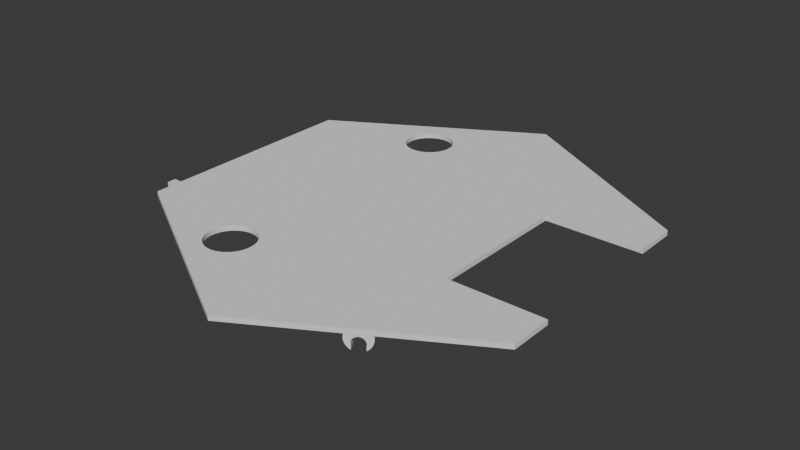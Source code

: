 # Source: top_cover.blend  (saved by Blender 4.0.36; exported with 4.5.12 LTS)
import bpy
from mathutils import Matrix  # noqa: F401  (used for matrix-valued properties, if any)

bpy.ops.wm.read_factory_settings(use_empty=True)
scene = bpy.context.scene
scene.name = 'Scene'

# ---- collections
col_collection = bpy.data.collections.new('Collection'); scene.collection.children.link(col_collection)

# ---- materials (node trees are filled in below, after node groups)
mat_material = bpy.data.materials.new('Material')
mat_material.alpha_threshold = 0.0
mat_material.use_transparent_shadow = False
mat_material.roughness = 0.5
mat_material.line_color = (0.0, 0.0, 0.0, 1.0)

# ---- node groups
ng_nodegroup_001 = bpy.data.node_groups.new('NodeGroup.001', 'GeometryNodeTree')
_s = ng_nodegroup_001.interface.new_socket(name='Mesh', in_out='OUTPUT', socket_type='NodeSocketGeometry')
_N = ng_nodegroup_001.nodes; _L = ng_nodegroup_001.links
n0 = _N.new('ShaderNodeVectorMath'); n0.name = 'Vector Math'; n0.location = (-216, 55)
n0.hide = True
n1 = _N.new('GeometryNodeInstanceOnPoints'); n1.name = 'Instance on Points'; n1.location = (-31, 93)
n1.hide = True
n2 = _N.new('NodeGroupInput'); n2.name = 'Group Input'; n2.location = (311, 105)
n2.hide = True
n3 = _N.new('NodeGroupOutput'); n3.name = 'Group Output'; n3.location = (312, 70)
n3.hide = True
n4 = _N.new('GeometryNodeTransform'); n4.name = 'Transform Geometry'; n4.location = (-618, 121)
n4.hide = True
n4.inputs[1].default_value = (-2.0, 0.0, 0.0)
n5 = _N.new('GeometryNodeMeshCylinder'); n5.name = 'Cylinder'; n5.location = (-618, 165)
n5.label = 'outer'
n5.hide = True
n5.inputs[0].default_value = 200
n5.inputs[3].default_value = 5.0
n5.inputs[4].default_value = 5.0
n6 = _N.new('GeometryNodeMeshCylinder'); n6.name = 'Cylinder.001'; n6.location = (-779, 130)
n6.label = 'inner'
n6.hide = True
n6.inputs[0].default_value = 200
n6.inputs[3].default_value = 2.6
n6.inputs[4].default_value = 5.0
n7 = _N.new('GeometryNodeMeshBoolean'); n7.name = 'Mesh Boolean'; n7.location = (-387, 101)
n7.label = 'Difference'
n7.hide = True
n7.solver = 'EXACT'
n8 = _N.new('GeometryNodeInputTangent'); n8.name = 'Curve Tangent'; n8.location = (-619, 4)
n8.hide = True
n9 = _N.new('GeometryNodeTransform'); n9.name = 'Transform Geometry.001'; n9.location = (-620, 81)
n9.hide = True
n9.inputs[1].default_value = (-4.0, 0.0, 0.0)
n10 = _N.new('GeometryNodeTransform'); n10.name = 'Transform Geometry.004'; n10.location = (-620, 44)
n10.hide = True
n10.inputs[1].default_value = (4.0, 0.0, 0.0)
n11 = _N.new('GeometryNodeMeshCube'); n11.name = 'Cube.001'; n11.location = (-781, 44)
n11.label = 'cut'
n11.hide = True
n11.inputs[0].default_value = (2.0, 8.0, 5.0)
n12 = _N.new('GeometryNodeMeshCube'); n12.name = 'Cube'; n12.location = (-780, 85)
n12.label = 'entry'
n12.hide = True
n12.inputs[0].default_value = (5.0, 5.0, 5.0)
n13 = _N.new('GeometryNodeTransform'); n13.name = 'Transform Geometry.002'; n13.location = (-215, 98)
n13.hide = True
n13.inputs[2].default_value = (0.0, -1.571, 0.0)
n14 = _N.new('FunctionNodeAlignEulerToVector'); n14.name = 'Align Euler to Vector'; n14.location = (-398, 50)
n14.hide = True
n14.axis = 'Y'
n15 = _N.new('GeometryNodeCurvePrimitiveCircle'); n15.name = 'Curve Circle'; n15.location = (-215, 137)
n15.hide = True
n15.inputs[0].default_value = 3
n15.inputs[4].default_value = 80.2
n16 = _N.new('GeometryNodeTransform'); n16.name = 'Transform Geometry.003'; n16.location = (140, 92)
n16.hide = True
n16.inputs[1].default_value = (0.0, 0.0, 0.5)
n16.inputs[2].default_value = (0.0, 0.0, 3.142)
_L.new(n5.outputs[0], n7.inputs[0])
_L.new(n4.outputs[0], n7.inputs[1])
_L.new(n6.outputs[0], n4.inputs[0])
_L.new(n9.outputs[0], n7.inputs[1])
_L.new(n12.outputs[0], n9.inputs[0])
_L.new(n8.outputs[0], n14.inputs[2])
_L.new(n14.outputs[0], n0.inputs[0])
_L.new(n15.outputs[0], n1.inputs[0])
_L.new(n13.outputs[0], n1.inputs[2])
_L.new(n0.outputs[0], n1.inputs[5])
_L.new(n1.outputs[0], n16.inputs[0])
_L.new(n11.outputs[0], n10.inputs[0])
_L.new(n7.outputs[0], n13.inputs[0])
_L.new(n16.outputs[0], n3.inputs[0])
_L.new(n10.outputs[0], n7.inputs[1])
n3.is_active_output = True
ng_nodegroup = bpy.data.node_groups.new('NodeGroup', 'GeometryNodeTree')
_s = ng_nodegroup.interface.new_socket(name='Mesh', in_out='OUTPUT', socket_type='NodeSocketGeometry')
_N = ng_nodegroup.nodes; _L = ng_nodegroup.links
n0 = _N.new('GeometryNodeInstanceOnPoints'); n0.name = 'Instance on Points'; n0.location = (-139, -2)
n0.hide = True
n1 = _N.new('ShaderNodeVectorMath'); n1.name = 'Vector Math'; n1.location = (-342, -28)
n1.hide = True
n2 = _N.new('FunctionNodeAlignEulerToVector'); n2.name = 'Align Euler to Vector'; n2.location = (-342, -63)
n2.hide = True
n3 = _N.new('GeometryNodeInputTangent'); n3.name = 'Curve Tangent'; n3.location = (-342, -99)
n3.hide = True
n4 = _N.new('GeometryNodeMeshBoolean'); n4.name = 'Mesh Boolean'; n4.location = (19, 27)
n4.hide = True
n4.solver = 'EXACT'
n5 = _N.new('GeometryNodeMeshBoolean'); n5.name = 'Mesh Boolean.001'; n5.location = (346, -9)
n5.hide = True
n5.solver = 'EXACT'
n6 = _N.new('NodeGroupOutput'); n6.name = 'Group Output'; n6.location = (518, -26)
n6.hide = True
n7 = _N.new('NodeGroupInput'); n7.name = 'Group Input'; n7.location = (518, 9)
n7.hide = True
n8 = _N.new('GeometryNodeTransform'); n8.name = 'Transform Geometry'; n8.location = (-143, 53)
n8.hide = True
n8.inputs[2].default_value = (0.0, 0.0, 1.571)
n9 = _N.new('GeometryNodeTransform'); n9.name = 'Transform Geometry.001'; n9.location = (185, 24)
n9.hide = True
n9.inputs[1].default_value = (0.0, 0.0, 1.5)
n10 = _N.new('GeometryNodeMeshCylinder'); n10.name = 'Cylinder.001'; n10.location = (-344, 13)
n10.hide = True
n10.inputs[0].default_value = 200
n10.inputs[3].default_value = 10.0
n10.inputs[4].default_value = 3.0
n11 = _N.new('GeometryNodeMeshCircle'); n11.name = 'Mesh Circle'; n11.location = (-346, 55)
n11.hide = True
n11.inputs[0].default_value = 3
n11.inputs[1].default_value = 65.0
n12 = _N.new('GeometryNodeMeshCube'); n12.name = 'Cube'; n12.location = (15, -21)
n12.hide = True
n12.inputs[0].default_value = (40.0, 60.0, 3.0)
n13 = _N.new('GeometryNodeMeshCylinder'); n13.name = 'Cylinder'; n13.location = (-345, 99)
n13.hide = True
n13.inputs[0].default_value = 6
n13.inputs[3].default_value = 95.7
n14 = _N.new('GeometryNodeTransform'); n14.name = 'Transform Geometry.002'; n14.location = (181, -27)
n14.hide = True
n14.inputs[1].default_value = (62.9, 0.0, 1.5)
_L.new(n4.outputs[0], n9.inputs[0])
_L.new(n14.outputs[0], n5.inputs[1])
_L.new(n2.outputs[0], n1.inputs[0])
_L.new(n11.outputs[0], n0.inputs[0])
_L.new(n10.outputs[0], n0.inputs[2])
_L.new(n1.outputs[0], n0.inputs[5])
_L.new(n3.outputs[0], n2.inputs[2])
_L.new(n8.outputs[0], n4.inputs[0])
_L.new(n12.outputs[0], n14.inputs[0])
_L.new(n0.outputs[0], n4.inputs[1])
_L.new(n9.outputs[0], n5.inputs[0])
_L.new(n13.outputs[0], n8.inputs[0])
_L.new(n5.outputs[0], n6.inputs[0])
n6.is_active_output = True
ng_geometry_nodes = bpy.data.node_groups.new('Geometry Nodes', 'GeometryNodeTree')
_s = ng_geometry_nodes.interface.new_socket(name='Geometry', in_out='OUTPUT', socket_type='NodeSocketGeometry')
_s = ng_geometry_nodes.interface.new_socket(name='Geometry', in_out='INPUT', socket_type='NodeSocketGeometry')
ng_geometry_nodes.is_modifier = True
_N = ng_geometry_nodes.nodes; _L = ng_geometry_nodes.links
n0 = _N.new('GeometryNodeMeshBoolean'); n0.name = 'Mesh Boolean'; n0.location = (-370, -21)
n0.label = 'Union'
n0.hide = True
n0.operation = 'UNION'
n0.solver = 'EXACT'
n1 = _N.new('NodeGroupOutput'); n1.name = 'Group Output'; n1.location = (-201, -39)
n1.hide = True
n2 = _N.new('NodeGroupInput'); n2.name = 'Group Input'; n2.location = (-206, -3)
n2.hide = True
n3 = _N.new('GeometryNodeTransform'); n3.name = 'Transform Geometry'; n3.location = (-572, 17)
n3.hide = True
n3.inputs[1].default_value = (0.0, 0.0, 1.5)
n4 = _N.new('GeometryNodeMeshCube'); n4.name = 'Cube'; n4.location = (-740, -104)
n4.label = 'Switch cables'
n4.hide = True
n4.inputs[0].default_value = (3.5, 3.7, 13.4)
n5 = _N.new('GeometryNodeGroup'); n5.name = 'Group.001'; n5.location = (-739, -14)
n5.label = 'Couplings'
n5.node_tree = ng_nodegroup_001
n6 = _N.new('GeometryNodeTransform'); n6.name = 'Transform Geometry.001'; n6.location = (-557, -66)
n6.hide = True
n6.inputs[1].default_value = (-84.6, -38.0, -2.7)
n7 = _N.new('GeometryNodeGroup'); n7.name = 'Group'; n7.location = (-739, 70)
n7.label = 'Cover'
n7.node_tree = ng_nodegroup
_L.new(n7.outputs[0], n3.inputs[0])
_L.new(n3.outputs[0], n0.inputs[1])
_L.new(n5.outputs[0], n0.inputs[1])
_L.new(n0.outputs[0], n1.inputs[0])
_L.new(n4.outputs[0], n6.inputs[0])
_L.new(n6.outputs[0], n0.inputs[1])
n1.is_active_output = True

# ---- material node trees
mat_material.use_nodes = True; mat_material.node_tree.nodes.clear()
_N = mat_material.node_tree.nodes; _L = mat_material.node_tree.links
n0 = _N.new('ShaderNodeOutputMaterial'); n0.name = 'Material Output'; n0.location = (300, 300)
n1 = _N.new('ShaderNodeBsdfPrincipled'); n1.name = 'Principled BSDF'; n1.location = (10, 300)
n1.inputs[3].default_value = 1.45
_L.new(n1.outputs[0], n0.inputs[0])
n0.is_active_output = True

# ---- world
world_world = bpy.data.worlds.new('World'); scene.world = world_world
world_world.use_nodes = True; world_world.node_tree.nodes.clear()
_N = world_world.node_tree.nodes; _L = world_world.node_tree.links
n0 = _N.new('ShaderNodeOutputWorld'); n0.name = 'World Output'; n0.location = (300, 300)
n1 = _N.new('ShaderNodeBackground'); n1.name = 'Background'; n1.location = (10, 300)
n1.inputs[0].default_value = (0.05088, 0.05088, 0.05088, 1.0)
_L.new(n1.outputs[0], n0.inputs[0])
n0.is_active_output = True
world_world.color = (0.05088, 0.05088, 0.05088)
world_world.use_sun_shadow = False
world_world.sun_shadow_jitter_overblur = 0.0

# ---- meshes
me_cube = bpy.data.meshes.new('Cube')
me_cube.from_pydata([(1.0, 1.0, 1.0), (1.0, 1.0, -1.0), (1.0, -1.0, 1.0), (1.0, -1.0, -1.0), (-1.0, 1.0, 1.0), (-1.0, 1.0, -1.0), (-1.0, -1.0, 1.0), (-1.0, -1.0, -1.0)], [], [(0, 4, 6, 2), (3, 2, 6, 7), (7, 6, 4, 5), (5, 1, 3, 7), (1, 0, 2, 3), (5, 4, 0, 1)])
_uv = me_cube.uv_layers.new(name='UVMap')
_uv.uv.foreach_set('vector', [0.625, 0.5, 0.875, 0.5, 0.875, 0.75, 0.625, 0.75, 0.375, 0.75, 0.625, 0.75, 0.625, 1.0, 0.375, 1.0, 0.375, 0.0, 0.625, 0.0, 0.625, 0.25, 0.375, 0.25, 0.125, 0.5, 0.375, 0.5, 0.375, 0.75, 0.125, 0.75, 0.375, 0.5, 0.625, 0.5, 0.625, 0.75, 0.375, 0.75, 0.375, 0.25, 0.625, 0.25, 0.625, 0.5, 0.375, 0.5])
me_cube.materials.append(mat_material)
me_cube.use_mirror_vertex_groups = False
me_cube.update()

# ---- objects
ob_cube = bpy.data.objects.new('Cube', me_cube)

# ---- transforms, parenting, visibility, modifiers, constraints
ob_cube.location = (0.0, 0.0, 0.0)
ob_cube.lock_rotations_4d = False
ob_cube.empty_display_type = 'ARROWS'
ob_cube.lineart.crease_threshold = 0.0
_m = ob_cube.modifiers.new('GeometryNodes', 'NODES')
_m.node_group = ng_geometry_nodes

# ---- collection membership
col_collection.objects.link(ob_cube)

# ---- scene / render settings (as saved in the file)
scene.frame_start = 1; scene.frame_end = 250; scene.frame_set(0)
scene.render.engine = 'BLENDER_EEVEE_NEXT'
scene.cycles.sampling_pattern = 'TABULATED_SOBOL'
bpy.context.view_layer.update()

# ---- added for rendering (the .blend has no active camera and no usable light): camera, sun
cam_auto = bpy.data.cameras.new('AutoCamera')
cam_auto.lens = 50.0
cam_auto.sensor_width = 36.0
cam_auto.clip_end = 4154.16
ob_auto_camera = bpy.data.objects.new('AutoCamera', cam_auto)
scene.collection.objects.link(ob_auto_camera)
ob_auto_camera.location = (234.97, -284.046, 186.664)
ob_auto_camera.rotation_euler = (1.09748, -7.21219e-08, 0.694738)
scene.camera = ob_auto_camera
light_auto_sun = bpy.data.lights.new('AutoSun', 'SUN')
light_auto_sun.energy = 3.0
light_auto_sun.angle = 0.0523599
ob_auto_sun = bpy.data.objects.new('AutoSun', light_auto_sun)
scene.collection.objects.link(ob_auto_sun)
ob_auto_sun.rotation_euler = (0.872665, 0.174533, 0.523599)
bpy.context.view_layer.update()

